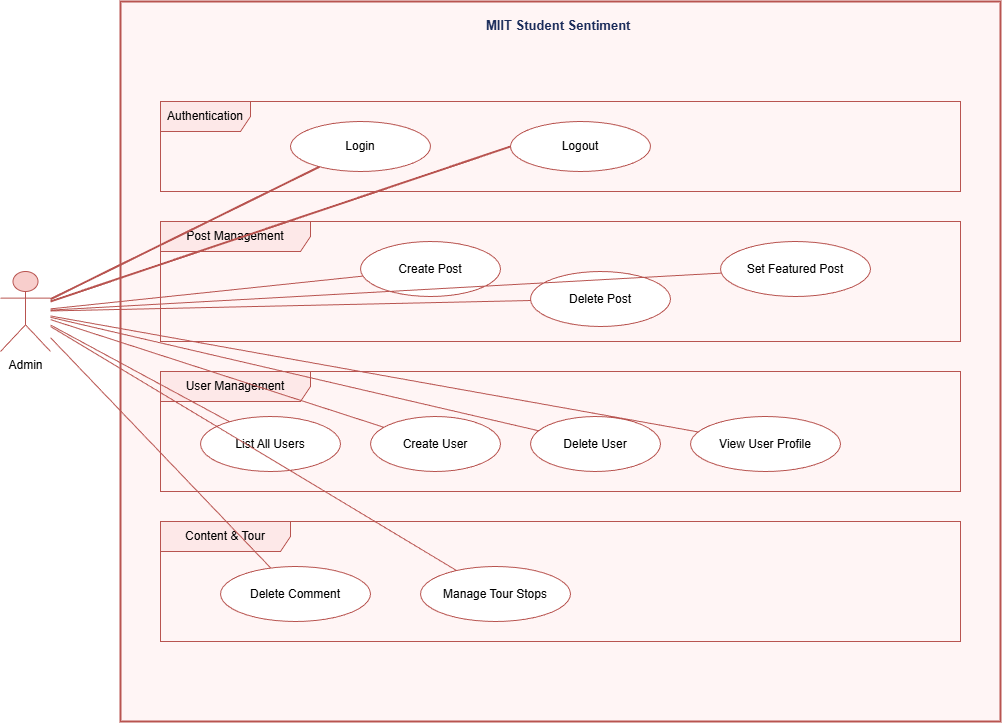

The diagram above was exported from draw.io. Its source (the exported page's mxGraphModel, read from the mxfile embedded in the PNG):
<mxGraphModel dx="1386" dy="714" grid="1" gridSize="10" guides="1" tooltips="1" connect="1" arrows="1" fold="1" page="1" pageScale="1" pageWidth="1100" pageHeight="900" math="0" shadow="0">
  <root>
    <mxCell id="0" />
    <mxCell id="1" parent="0" />
    <mxCell id="a-actor" value="Admin" style="shape=umlActor;verticalLabelPosition=bottom;verticalAlign=top;html=1;outlineConnect=0;fillColor=#f8cecc;strokeColor=#b85450;" parent="1" vertex="1">
      <mxGeometry x="60" y="360" width="50" height="80" as="geometry" />
    </mxCell>
    <mxCell id="a-system" value="MIIT Student Sentiment&amp;nbsp;" style="rounded=0;whiteSpace=wrap;html=1;fillColor=#fff5f5;strokeColor=#b85450;strokeWidth=2;fontStyle=1;fontSize=13;fontColor=#1a2b5a;verticalAlign=top;align=center;spacingTop=10;" parent="1" vertex="1">
      <mxGeometry x="180" y="90" width="880" height="720" as="geometry" />
    </mxCell>
    <mxCell id="a-pkg-auth" value="Authentication" style="shape=umlFrame;whiteSpace=wrap;html=1;fillColor=#fde8e8;strokeColor=#b85450;width=90;height=30;" parent="1" vertex="1">
      <mxGeometry x="220" y="190" width="800" height="90" as="geometry" />
    </mxCell>
    <mxCell id="a-uc-login" value="Login" style="ellipse;whiteSpace=wrap;html=1;fillColor=#ffffff;strokeColor=#b85450;fontSize=12;" parent="1" vertex="1">
      <mxGeometry x="350" y="210" width="140" height="50" as="geometry" />
    </mxCell>
    <mxCell id="a-pkg-posts" value="Post Management" style="shape=umlFrame;whiteSpace=wrap;html=1;fillColor=#fde8e8;strokeColor=#b85450;width=150;height=30;" parent="1" vertex="1">
      <mxGeometry x="220" y="310" width="800" height="120" as="geometry" />
    </mxCell>
    <mxCell id="a-uc-create" value="Create Post" style="ellipse;whiteSpace=wrap;html=1;fillColor=#ffffff;strokeColor=#b85450;fontSize=12;" parent="1" vertex="1">
      <mxGeometry x="420" y="330" width="140" height="55" as="geometry" />
    </mxCell>
    <mxCell id="a-uc-delete" value="Delete Post" style="ellipse;whiteSpace=wrap;html=1;fillColor=#ffffff;strokeColor=#b85450;fontSize=12;" parent="1" vertex="1">
      <mxGeometry x="590" y="360" width="140" height="55" as="geometry" />
    </mxCell>
    <mxCell id="a-uc-feature" value="Set Featured Post" style="ellipse;whiteSpace=wrap;html=1;fillColor=#ffffff;strokeColor=#b85450;fontSize=12;" parent="1" vertex="1">
      <mxGeometry x="780" y="330" width="150" height="55" as="geometry" />
    </mxCell>
    <mxCell id="a-pkg-users" value="User Management" style="shape=umlFrame;whiteSpace=wrap;html=1;fillColor=#fde8e8;strokeColor=#b85450;width=150;height=30;" parent="1" vertex="1">
      <mxGeometry x="220" y="460" width="800" height="120" as="geometry" />
    </mxCell>
    <mxCell id="a-uc-list-users" value="List All Users" style="ellipse;whiteSpace=wrap;html=1;fillColor=#ffffff;strokeColor=#b85450;fontSize=12;" parent="1" vertex="1">
      <mxGeometry x="260" y="505" width="140" height="55" as="geometry" />
    </mxCell>
    <mxCell id="a-uc-create-user" value="Create User" style="ellipse;whiteSpace=wrap;html=1;fillColor=#ffffff;strokeColor=#b85450;fontSize=12;" parent="1" vertex="1">
      <mxGeometry x="430" y="505" width="130" height="55" as="geometry" />
    </mxCell>
    <mxCell id="a-uc-delete-user" value="Delete User" style="ellipse;whiteSpace=wrap;html=1;fillColor=#ffffff;strokeColor=#b85450;fontSize=12;" parent="1" vertex="1">
      <mxGeometry x="590" y="505" width="130" height="55" as="geometry" />
    </mxCell>
    <mxCell id="a-uc-view-user" value="View User Profile" style="ellipse;whiteSpace=wrap;html=1;fillColor=#ffffff;strokeColor=#b85450;fontSize=12;" parent="1" vertex="1">
      <mxGeometry x="750" y="505" width="150" height="55" as="geometry" />
    </mxCell>
    <mxCell id="a-pkg-content" value="Content &amp;amp; Tour" style="shape=umlFrame;whiteSpace=wrap;html=1;fillColor=#fde8e8;strokeColor=#b85450;width=130;height=30;" parent="1" vertex="1">
      <mxGeometry x="220" y="610" width="800" height="120" as="geometry" />
    </mxCell>
    <mxCell id="a-uc-del-comment" value="Delete Comment" style="ellipse;whiteSpace=wrap;html=1;fillColor=#ffffff;strokeColor=#b85450;fontSize=12;" parent="1" vertex="1">
      <mxGeometry x="280" y="655" width="150" height="55" as="geometry" />
    </mxCell>
    <mxCell id="a-uc-manage-tour" value="Manage Tour Stops" style="ellipse;whiteSpace=wrap;html=1;fillColor=#ffffff;strokeColor=#b85450;fontSize=12;" parent="1" vertex="1">
      <mxGeometry x="480" y="655" width="150" height="55" as="geometry" />
    </mxCell>
    <mxCell id="a-e1" style="endArrow=none;html=1;strokeColor=#b85450;strokeWidth=2;" parent="1" source="a-actor" target="a-uc-login" edge="1">
      <mxGeometry relative="1" as="geometry" />
    </mxCell>
    <mxCell id="a-e2" style="endArrow=none;html=1;strokeColor=#b85450;" parent="1" source="a-actor" target="a-uc-create" edge="1">
      <mxGeometry relative="1" as="geometry" />
    </mxCell>
    <mxCell id="a-e3" style="endArrow=none;html=1;strokeColor=#b85450;" parent="1" source="a-actor" target="a-uc-delete" edge="1">
      <mxGeometry relative="1" as="geometry" />
    </mxCell>
    <mxCell id="a-e4" style="endArrow=none;html=1;strokeColor=#b85450;" parent="1" source="a-actor" target="a-uc-feature" edge="1">
      <mxGeometry relative="1" as="geometry" />
    </mxCell>
    <mxCell id="a-e5" style="endArrow=none;html=1;strokeColor=#b85450;" parent="1" source="a-actor" target="a-uc-list-users" edge="1">
      <mxGeometry relative="1" as="geometry" />
    </mxCell>
    <mxCell id="a-e6" style="endArrow=none;html=1;strokeColor=#b85450;" parent="1" source="a-actor" target="a-uc-create-user" edge="1">
      <mxGeometry relative="1" as="geometry" />
    </mxCell>
    <mxCell id="a-e7" style="endArrow=none;html=1;strokeColor=#b85450;" parent="1" source="a-actor" target="a-uc-delete-user" edge="1">
      <mxGeometry relative="1" as="geometry" />
    </mxCell>
    <mxCell id="a-e8" style="endArrow=none;html=1;strokeColor=#b85450;" parent="1" source="a-actor" target="a-uc-view-user" edge="1">
      <mxGeometry relative="1" as="geometry" />
    </mxCell>
    <mxCell id="a-e9" style="endArrow=none;html=1;strokeColor=#b85450;" parent="1" source="a-actor" target="a-uc-del-comment" edge="1">
      <mxGeometry relative="1" as="geometry" />
    </mxCell>
    <mxCell id="a-e10" style="endArrow=none;html=1;strokeColor=#b85450;" parent="1" source="a-actor" target="a-uc-manage-tour" edge="1">
      <mxGeometry relative="1" as="geometry" />
    </mxCell>
    <mxCell id="3" value="Logout" style="ellipse;whiteSpace=wrap;html=1;fillColor=#ffffff;strokeColor=#b85450;fontSize=12;" vertex="1" parent="1">
      <mxGeometry x="570" y="210" width="140" height="50" as="geometry" />
    </mxCell>
    <mxCell id="4" style="endArrow=none;html=1;strokeColor=#b85450;strokeWidth=2;entryX=0;entryY=0.5;entryDx=0;entryDy=0;" edge="1" parent="1" target="3">
      <mxGeometry relative="1" as="geometry">
        <mxPoint x="110" y="390" as="sourcePoint" />
        <mxPoint x="389" y="265" as="targetPoint" />
      </mxGeometry>
    </mxCell>
  </root>
</mxGraphModel>